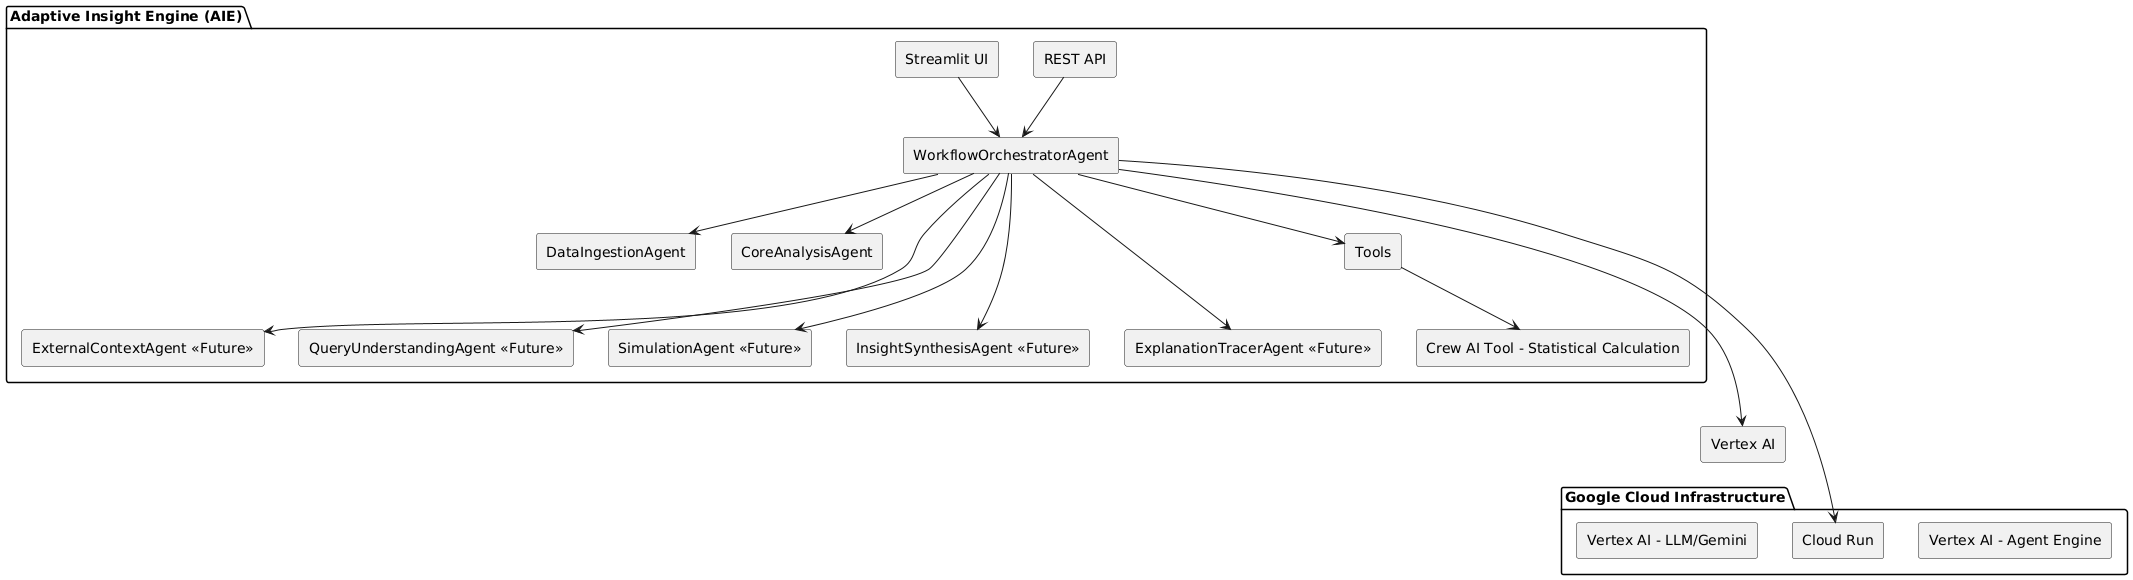

The diagram above was rendered by PlantUML. Its source (embedded in the PNG):
@startuml
skinparam componentStyle rectangle

package "Adaptive Insight Engine (AIE)" {
  [WorkflowOrchestratorAgent] --> [DataIngestionAgent]
  [WorkflowOrchestratorAgent] --> [CoreAnalysisAgent]
  [WorkflowOrchestratorAgent] ---> [ExternalContextAgent <<Future>>] 
  [WorkflowOrchestratorAgent] ---> [QueryUnderstandingAgent <<Future>>] 
  [WorkflowOrchestratorAgent] ---> [SimulationAgent <<Future>>] 
  [WorkflowOrchestratorAgent] ---> [InsightSynthesisAgent <<Future>>] 
  [WorkflowOrchestratorAgent] ---> [ExplanationTracerAgent <<Future>>] 

  [Streamlit UI] --> [WorkflowOrchestratorAgent]
  [REST API] --> [WorkflowOrchestratorAgent]

  [WorkflowOrchestratorAgent] --> [Tools]
  [Tools] --> [Crew AI Tool - Statistical Calculation]
}

package "Google Cloud Infrastructure" {
  [Vertex AI - LLM/Gemini]
  [Cloud Run]
  [Vertex AI - Agent Engine]
}

[WorkflowOrchestratorAgent] ----> [Vertex AI]
[WorkflowOrchestratorAgent] -----> [Cloud Run]
@enduml